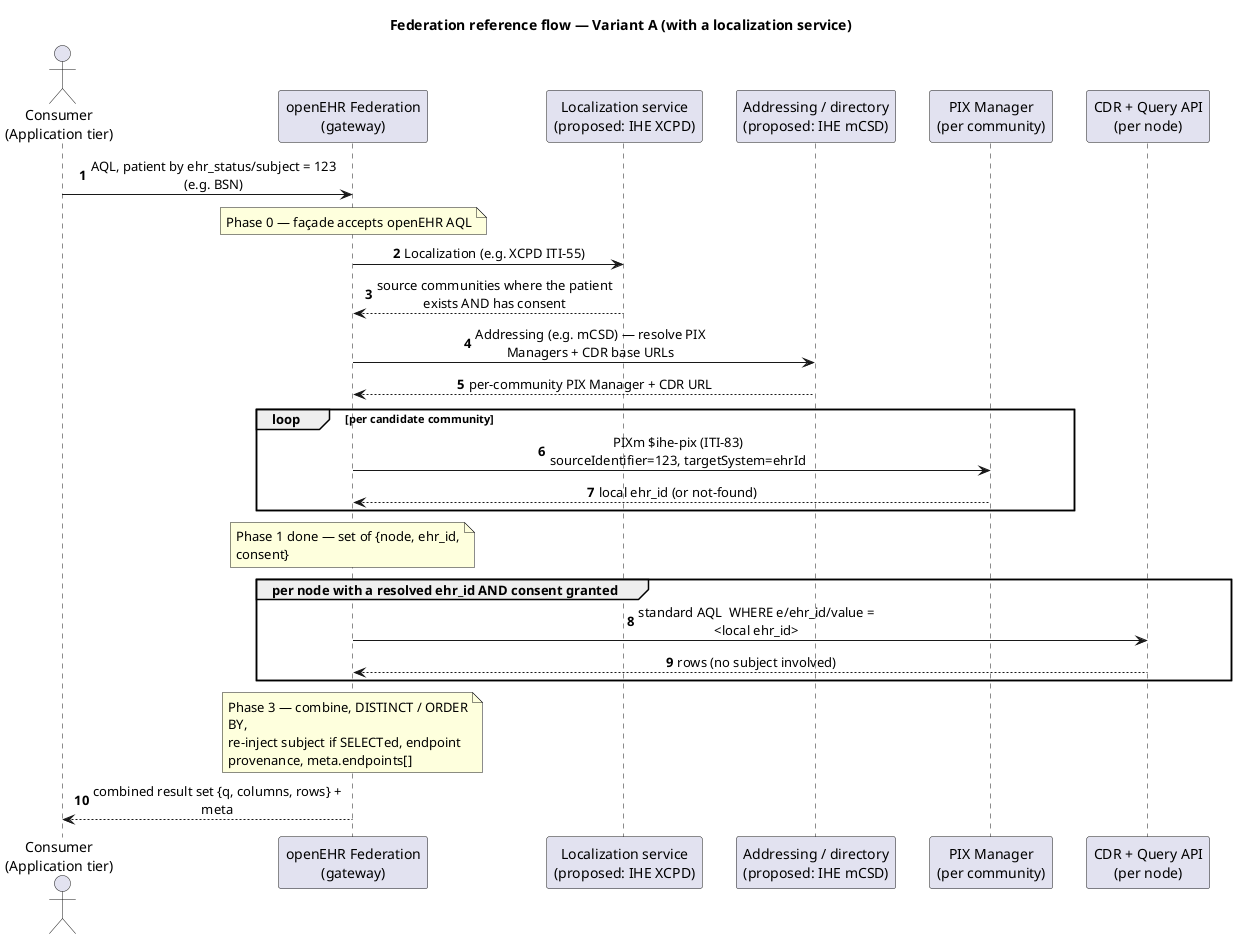

The diagram above was rendered by PlantUML. Its source (embedded in the PNG):
@startuml federation_flow_with_localization
title Federation reference flow — Variant A (with a localization service)

skinparam sequenceMessageAlign center
skinparam maxMessageSize 260
skinparam wrapWidth 260
skinparam ParticipantPadding 12
skinparam BoxPadding 10
autonumber

actor "Consumer\n(Application tier)" as C
participant "openEHR Federation\n(gateway)" as F
participant "Localization service\n(proposed: IHE XCPD)" as L
participant "Addressing / directory\n(proposed: IHE mCSD)" as A
participant "PIX Manager\n(per community)" as P
participant "CDR + Query API\n(per node)" as D

C -> F : AQL, patient by ehr_status/subject = 123 (e.g. BSN)
note over F : Phase 0 — façade accepts openEHR AQL

F -> L : Localization (e.g. XCPD ITI-55)
L --> F : source communities where the patient\nexists AND has consent
F -> A : Addressing (e.g. mCSD) — resolve PIX Managers + CDR base URLs
A --> F : per-community PIX Manager + CDR URL

loop per candidate community
  F -> P : PIXm $ihe-pix (ITI-83)\nsourceIdentifier=123, targetSystem=ehrId
  P --> F : local ehr_id (or not-found)
end
note over F : Phase 1 done — set of {node, ehr_id, consent}

group per node with a resolved ehr_id AND consent granted
  F -> D : standard AQL  WHERE e/ehr_id/value = <local ehr_id>
  D --> F : rows (no subject involved)
end
note over F : Phase 3 — combine, DISTINCT / ORDER BY,\nre-inject subject if SELECTed, endpoint provenance, meta.endpoints[]
F --> C : combined result set {q, columns, rows} + meta
@enduml